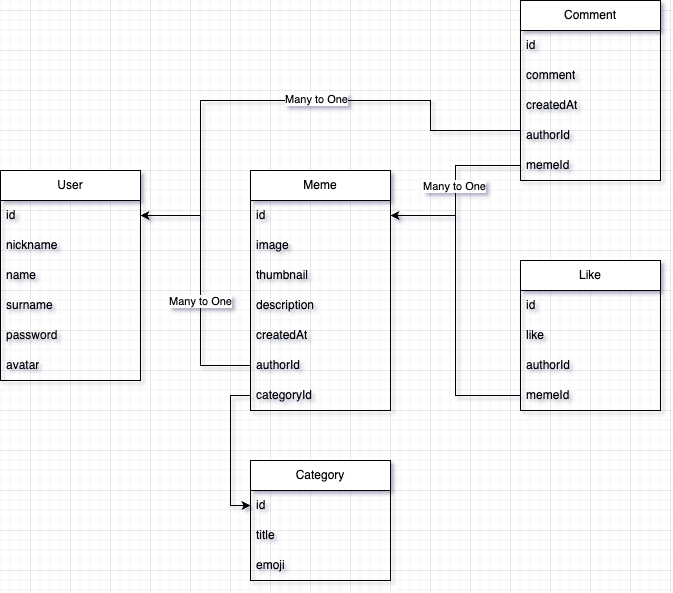

The diagram above was exported from draw.io. Its source (the exported page's mxGraphModel, read from the mxfile embedded in the PNG):
<mxGraphModel dx="1363" dy="1972" grid="1" gridSize="10" guides="1" tooltips="1" connect="1" arrows="1" fold="1" page="1" pageScale="1" pageWidth="827" pageHeight="1169" math="0" shadow="0">
  <root>
    <mxCell id="0" />
    <mxCell id="1" parent="0" />
    <mxCell id="PAJghmo_EYntj1VRU4bv-1" value="User" style="swimlane;fontStyle=0;childLayout=stackLayout;horizontal=1;startSize=30;horizontalStack=0;resizeParent=1;resizeParentMax=0;resizeLast=0;collapsible=1;marginBottom=0;whiteSpace=wrap;html=1;" vertex="1" parent="1">
      <mxGeometry x="50" y="120" width="140" height="210" as="geometry" />
    </mxCell>
    <mxCell id="PAJghmo_EYntj1VRU4bv-2" value="id" style="text;strokeColor=none;fillColor=none;align=left;verticalAlign=middle;spacingLeft=4;spacingRight=4;overflow=hidden;points=[[0,0.5],[1,0.5]];portConstraint=eastwest;rotatable=0;whiteSpace=wrap;html=1;" vertex="1" parent="PAJghmo_EYntj1VRU4bv-1">
      <mxGeometry y="30" width="140" height="30" as="geometry" />
    </mxCell>
    <mxCell id="PAJghmo_EYntj1VRU4bv-3" value="nickname" style="text;strokeColor=none;fillColor=none;align=left;verticalAlign=middle;spacingLeft=4;spacingRight=4;overflow=hidden;points=[[0,0.5],[1,0.5]];portConstraint=eastwest;rotatable=0;whiteSpace=wrap;html=1;" vertex="1" parent="PAJghmo_EYntj1VRU4bv-1">
      <mxGeometry y="60" width="140" height="30" as="geometry" />
    </mxCell>
    <mxCell id="PAJghmo_EYntj1VRU4bv-4" value="name" style="text;strokeColor=none;fillColor=none;align=left;verticalAlign=middle;spacingLeft=4;spacingRight=4;overflow=hidden;points=[[0,0.5],[1,0.5]];portConstraint=eastwest;rotatable=0;whiteSpace=wrap;html=1;" vertex="1" parent="PAJghmo_EYntj1VRU4bv-1">
      <mxGeometry y="90" width="140" height="30" as="geometry" />
    </mxCell>
    <mxCell id="PAJghmo_EYntj1VRU4bv-5" value="surname" style="text;strokeColor=none;fillColor=none;align=left;verticalAlign=middle;spacingLeft=4;spacingRight=4;overflow=hidden;points=[[0,0.5],[1,0.5]];portConstraint=eastwest;rotatable=0;whiteSpace=wrap;html=1;" vertex="1" parent="PAJghmo_EYntj1VRU4bv-1">
      <mxGeometry y="120" width="140" height="30" as="geometry" />
    </mxCell>
    <mxCell id="PAJghmo_EYntj1VRU4bv-6" value="password" style="text;strokeColor=none;fillColor=none;align=left;verticalAlign=middle;spacingLeft=4;spacingRight=4;overflow=hidden;points=[[0,0.5],[1,0.5]];portConstraint=eastwest;rotatable=0;whiteSpace=wrap;html=1;" vertex="1" parent="PAJghmo_EYntj1VRU4bv-1">
      <mxGeometry y="150" width="140" height="30" as="geometry" />
    </mxCell>
    <mxCell id="PAJghmo_EYntj1VRU4bv-7" value="avatar" style="text;strokeColor=none;fillColor=none;align=left;verticalAlign=middle;spacingLeft=4;spacingRight=4;overflow=hidden;points=[[0,0.5],[1,0.5]];portConstraint=eastwest;rotatable=0;whiteSpace=wrap;html=1;" vertex="1" parent="PAJghmo_EYntj1VRU4bv-1">
      <mxGeometry y="180" width="140" height="30" as="geometry" />
    </mxCell>
    <mxCell id="PAJghmo_EYntj1VRU4bv-8" value="Meme" style="swimlane;fontStyle=0;childLayout=stackLayout;horizontal=1;startSize=30;horizontalStack=0;resizeParent=1;resizeParentMax=0;resizeLast=0;collapsible=1;marginBottom=0;whiteSpace=wrap;html=1;" vertex="1" parent="1">
      <mxGeometry x="300" y="120" width="140" height="240" as="geometry" />
    </mxCell>
    <mxCell id="PAJghmo_EYntj1VRU4bv-9" value="id" style="text;strokeColor=none;fillColor=none;align=left;verticalAlign=middle;spacingLeft=4;spacingRight=4;overflow=hidden;points=[[0,0.5],[1,0.5]];portConstraint=eastwest;rotatable=0;whiteSpace=wrap;html=1;" vertex="1" parent="PAJghmo_EYntj1VRU4bv-8">
      <mxGeometry y="30" width="140" height="30" as="geometry" />
    </mxCell>
    <mxCell id="PAJghmo_EYntj1VRU4bv-10" value="image" style="text;strokeColor=none;fillColor=none;align=left;verticalAlign=middle;spacingLeft=4;spacingRight=4;overflow=hidden;points=[[0,0.5],[1,0.5]];portConstraint=eastwest;rotatable=0;whiteSpace=wrap;html=1;" vertex="1" parent="PAJghmo_EYntj1VRU4bv-8">
      <mxGeometry y="60" width="140" height="30" as="geometry" />
    </mxCell>
    <mxCell id="PAJghmo_EYntj1VRU4bv-11" value="thumbnail" style="text;strokeColor=none;fillColor=none;align=left;verticalAlign=middle;spacingLeft=4;spacingRight=4;overflow=hidden;points=[[0,0.5],[1,0.5]];portConstraint=eastwest;rotatable=0;whiteSpace=wrap;html=1;" vertex="1" parent="PAJghmo_EYntj1VRU4bv-8">
      <mxGeometry y="90" width="140" height="30" as="geometry" />
    </mxCell>
    <mxCell id="PAJghmo_EYntj1VRU4bv-12" value="description" style="text;strokeColor=none;fillColor=none;align=left;verticalAlign=middle;spacingLeft=4;spacingRight=4;overflow=hidden;points=[[0,0.5],[1,0.5]];portConstraint=eastwest;rotatable=0;whiteSpace=wrap;html=1;" vertex="1" parent="PAJghmo_EYntj1VRU4bv-8">
      <mxGeometry y="120" width="140" height="30" as="geometry" />
    </mxCell>
    <mxCell id="PAJghmo_EYntj1VRU4bv-13" value="createdAt" style="text;strokeColor=none;fillColor=none;align=left;verticalAlign=middle;spacingLeft=4;spacingRight=4;overflow=hidden;points=[[0,0.5],[1,0.5]];portConstraint=eastwest;rotatable=0;whiteSpace=wrap;html=1;" vertex="1" parent="PAJghmo_EYntj1VRU4bv-8">
      <mxGeometry y="150" width="140" height="30" as="geometry" />
    </mxCell>
    <mxCell id="PAJghmo_EYntj1VRU4bv-14" value="authorId" style="text;strokeColor=none;fillColor=none;align=left;verticalAlign=middle;spacingLeft=4;spacingRight=4;overflow=hidden;points=[[0,0.5],[1,0.5]];portConstraint=eastwest;rotatable=0;whiteSpace=wrap;html=1;" vertex="1" parent="PAJghmo_EYntj1VRU4bv-8">
      <mxGeometry y="180" width="140" height="30" as="geometry" />
    </mxCell>
    <mxCell id="PAJghmo_EYntj1VRU4bv-44" value="categoryId" style="text;strokeColor=none;fillColor=none;align=left;verticalAlign=middle;spacingLeft=4;spacingRight=4;overflow=hidden;points=[[0,0.5],[1,0.5]];portConstraint=eastwest;rotatable=0;whiteSpace=wrap;html=1;" vertex="1" parent="PAJghmo_EYntj1VRU4bv-8">
      <mxGeometry y="210" width="140" height="30" as="geometry" />
    </mxCell>
    <mxCell id="PAJghmo_EYntj1VRU4bv-15" style="edgeStyle=orthogonalEdgeStyle;rounded=0;orthogonalLoop=1;jettySize=auto;html=1;entryX=1;entryY=0.5;entryDx=0;entryDy=0;" edge="1" parent="1" source="PAJghmo_EYntj1VRU4bv-14" target="PAJghmo_EYntj1VRU4bv-2">
      <mxGeometry relative="1" as="geometry">
        <Array as="points">
          <mxPoint x="250" y="315" />
          <mxPoint x="250" y="165" />
        </Array>
      </mxGeometry>
    </mxCell>
    <mxCell id="PAJghmo_EYntj1VRU4bv-16" value="Many to One" style="edgeLabel;html=1;align=center;verticalAlign=middle;resizable=0;points=[];" vertex="1" connectable="0" parent="PAJghmo_EYntj1VRU4bv-15">
      <mxGeometry x="-0.1203" y="1" relative="1" as="geometry">
        <mxPoint as="offset" />
      </mxGeometry>
    </mxCell>
    <mxCell id="PAJghmo_EYntj1VRU4bv-17" value="Comment" style="swimlane;fontStyle=0;childLayout=stackLayout;horizontal=1;startSize=30;horizontalStack=0;resizeParent=1;resizeParentMax=0;resizeLast=0;collapsible=1;marginBottom=0;whiteSpace=wrap;html=1;" vertex="1" parent="1">
      <mxGeometry x="570" y="-50" width="140" height="180" as="geometry" />
    </mxCell>
    <mxCell id="PAJghmo_EYntj1VRU4bv-18" value="id" style="text;strokeColor=none;fillColor=none;align=left;verticalAlign=middle;spacingLeft=4;spacingRight=4;overflow=hidden;points=[[0,0.5],[1,0.5]];portConstraint=eastwest;rotatable=0;whiteSpace=wrap;html=1;" vertex="1" parent="PAJghmo_EYntj1VRU4bv-17">
      <mxGeometry y="30" width="140" height="30" as="geometry" />
    </mxCell>
    <mxCell id="PAJghmo_EYntj1VRU4bv-19" value="comment" style="text;strokeColor=none;fillColor=none;align=left;verticalAlign=middle;spacingLeft=4;spacingRight=4;overflow=hidden;points=[[0,0.5],[1,0.5]];portConstraint=eastwest;rotatable=0;whiteSpace=wrap;html=1;" vertex="1" parent="PAJghmo_EYntj1VRU4bv-17">
      <mxGeometry y="60" width="140" height="30" as="geometry" />
    </mxCell>
    <mxCell id="PAJghmo_EYntj1VRU4bv-20" value="createdAt" style="text;strokeColor=none;fillColor=none;align=left;verticalAlign=middle;spacingLeft=4;spacingRight=4;overflow=hidden;points=[[0,0.5],[1,0.5]];portConstraint=eastwest;rotatable=0;whiteSpace=wrap;html=1;" vertex="1" parent="PAJghmo_EYntj1VRU4bv-17">
      <mxGeometry y="90" width="140" height="30" as="geometry" />
    </mxCell>
    <mxCell id="PAJghmo_EYntj1VRU4bv-22" value="authorId" style="text;strokeColor=none;fillColor=none;align=left;verticalAlign=middle;spacingLeft=4;spacingRight=4;overflow=hidden;points=[[0,0.5],[1,0.5]];portConstraint=eastwest;rotatable=0;whiteSpace=wrap;html=1;" vertex="1" parent="PAJghmo_EYntj1VRU4bv-17">
      <mxGeometry y="120" width="140" height="30" as="geometry" />
    </mxCell>
    <mxCell id="PAJghmo_EYntj1VRU4bv-21" value="memeId" style="text;strokeColor=none;fillColor=none;align=left;verticalAlign=middle;spacingLeft=4;spacingRight=4;overflow=hidden;points=[[0,0.5],[1,0.5]];portConstraint=eastwest;rotatable=0;whiteSpace=wrap;html=1;" vertex="1" parent="PAJghmo_EYntj1VRU4bv-17">
      <mxGeometry y="150" width="140" height="30" as="geometry" />
    </mxCell>
    <mxCell id="PAJghmo_EYntj1VRU4bv-24" style="edgeStyle=orthogonalEdgeStyle;rounded=0;orthogonalLoop=1;jettySize=auto;html=1;entryX=1;entryY=0.5;entryDx=0;entryDy=0;" edge="1" parent="1" source="PAJghmo_EYntj1VRU4bv-21" target="PAJghmo_EYntj1VRU4bv-9">
      <mxGeometry relative="1" as="geometry" />
    </mxCell>
    <mxCell id="PAJghmo_EYntj1VRU4bv-27" value="Many to One" style="edgeLabel;html=1;align=center;verticalAlign=middle;resizable=0;points=[];" vertex="1" connectable="0" parent="PAJghmo_EYntj1VRU4bv-24">
      <mxGeometry x="-0.051" y="-2" relative="1" as="geometry">
        <mxPoint as="offset" />
      </mxGeometry>
    </mxCell>
    <mxCell id="PAJghmo_EYntj1VRU4bv-25" style="edgeStyle=orthogonalEdgeStyle;rounded=0;orthogonalLoop=1;jettySize=auto;html=1;entryX=1;entryY=0.5;entryDx=0;entryDy=0;exitX=0;exitY=0.5;exitDx=0;exitDy=0;" edge="1" parent="1" source="PAJghmo_EYntj1VRU4bv-22" target="PAJghmo_EYntj1VRU4bv-2">
      <mxGeometry relative="1" as="geometry">
        <Array as="points">
          <mxPoint x="570" y="80" />
          <mxPoint x="480" y="80" />
          <mxPoint x="480" y="50" />
          <mxPoint x="250" y="50" />
          <mxPoint x="250" y="165" />
        </Array>
      </mxGeometry>
    </mxCell>
    <mxCell id="PAJghmo_EYntj1VRU4bv-26" value="Many to One" style="edgeLabel;html=1;align=center;verticalAlign=middle;resizable=0;points=[];" vertex="1" connectable="0" parent="PAJghmo_EYntj1VRU4bv-25">
      <mxGeometry x="-0.0941" y="-2" relative="1" as="geometry">
        <mxPoint as="offset" />
      </mxGeometry>
    </mxCell>
    <mxCell id="PAJghmo_EYntj1VRU4bv-28" value="Like" style="swimlane;fontStyle=0;childLayout=stackLayout;horizontal=1;startSize=30;horizontalStack=0;resizeParent=1;resizeParentMax=0;resizeLast=0;collapsible=1;marginBottom=0;whiteSpace=wrap;html=1;" vertex="1" parent="1">
      <mxGeometry x="570" y="210" width="140" height="150" as="geometry" />
    </mxCell>
    <mxCell id="PAJghmo_EYntj1VRU4bv-29" value="id" style="text;strokeColor=none;fillColor=none;align=left;verticalAlign=middle;spacingLeft=4;spacingRight=4;overflow=hidden;points=[[0,0.5],[1,0.5]];portConstraint=eastwest;rotatable=0;whiteSpace=wrap;html=1;" vertex="1" parent="PAJghmo_EYntj1VRU4bv-28">
      <mxGeometry y="30" width="140" height="30" as="geometry" />
    </mxCell>
    <mxCell id="PAJghmo_EYntj1VRU4bv-35" value="like" style="text;strokeColor=none;fillColor=none;align=left;verticalAlign=middle;spacingLeft=4;spacingRight=4;overflow=hidden;points=[[0,0.5],[1,0.5]];portConstraint=eastwest;rotatable=0;whiteSpace=wrap;html=1;" vertex="1" parent="PAJghmo_EYntj1VRU4bv-28">
      <mxGeometry y="60" width="140" height="30" as="geometry" />
    </mxCell>
    <mxCell id="PAJghmo_EYntj1VRU4bv-30" value="authorId" style="text;strokeColor=none;fillColor=none;align=left;verticalAlign=middle;spacingLeft=4;spacingRight=4;overflow=hidden;points=[[0,0.5],[1,0.5]];portConstraint=eastwest;rotatable=0;whiteSpace=wrap;html=1;" vertex="1" parent="PAJghmo_EYntj1VRU4bv-28">
      <mxGeometry y="90" width="140" height="30" as="geometry" />
    </mxCell>
    <mxCell id="PAJghmo_EYntj1VRU4bv-31" value="memeId" style="text;strokeColor=none;fillColor=none;align=left;verticalAlign=middle;spacingLeft=4;spacingRight=4;overflow=hidden;points=[[0,0.5],[1,0.5]];portConstraint=eastwest;rotatable=0;whiteSpace=wrap;html=1;" vertex="1" parent="PAJghmo_EYntj1VRU4bv-28">
      <mxGeometry y="120" width="140" height="30" as="geometry" />
    </mxCell>
    <mxCell id="PAJghmo_EYntj1VRU4bv-34" style="edgeStyle=orthogonalEdgeStyle;rounded=0;orthogonalLoop=1;jettySize=auto;html=1;entryX=1;entryY=0.5;entryDx=0;entryDy=0;" edge="1" parent="1" source="PAJghmo_EYntj1VRU4bv-31" target="PAJghmo_EYntj1VRU4bv-9">
      <mxGeometry relative="1" as="geometry" />
    </mxCell>
    <mxCell id="PAJghmo_EYntj1VRU4bv-36" value="Category" style="swimlane;fontStyle=0;childLayout=stackLayout;horizontal=1;startSize=30;horizontalStack=0;resizeParent=1;resizeParentMax=0;resizeLast=0;collapsible=1;marginBottom=0;whiteSpace=wrap;html=1;" vertex="1" parent="1">
      <mxGeometry x="300" y="410" width="140" height="120" as="geometry" />
    </mxCell>
    <mxCell id="PAJghmo_EYntj1VRU4bv-37" value="id" style="text;strokeColor=none;fillColor=none;align=left;verticalAlign=middle;spacingLeft=4;spacingRight=4;overflow=hidden;points=[[0,0.5],[1,0.5]];portConstraint=eastwest;rotatable=0;whiteSpace=wrap;html=1;" vertex="1" parent="PAJghmo_EYntj1VRU4bv-36">
      <mxGeometry y="30" width="140" height="30" as="geometry" />
    </mxCell>
    <mxCell id="PAJghmo_EYntj1VRU4bv-38" value="title" style="text;strokeColor=none;fillColor=none;align=left;verticalAlign=middle;spacingLeft=4;spacingRight=4;overflow=hidden;points=[[0,0.5],[1,0.5]];portConstraint=eastwest;rotatable=0;whiteSpace=wrap;html=1;" vertex="1" parent="PAJghmo_EYntj1VRU4bv-36">
      <mxGeometry y="60" width="140" height="30" as="geometry" />
    </mxCell>
    <mxCell id="PAJghmo_EYntj1VRU4bv-43" value="emoji" style="text;strokeColor=none;fillColor=none;align=left;verticalAlign=middle;spacingLeft=4;spacingRight=4;overflow=hidden;points=[[0,0.5],[1,0.5]];portConstraint=eastwest;rotatable=0;whiteSpace=wrap;html=1;" vertex="1" parent="PAJghmo_EYntj1VRU4bv-36">
      <mxGeometry y="90" width="140" height="30" as="geometry" />
    </mxCell>
    <mxCell id="PAJghmo_EYntj1VRU4bv-45" style="edgeStyle=orthogonalEdgeStyle;rounded=0;orthogonalLoop=1;jettySize=auto;html=1;entryX=0;entryY=0.5;entryDx=0;entryDy=0;" edge="1" parent="1" source="PAJghmo_EYntj1VRU4bv-44" target="PAJghmo_EYntj1VRU4bv-37">
      <mxGeometry relative="1" as="geometry" />
    </mxCell>
  </root>
</mxGraphModel>